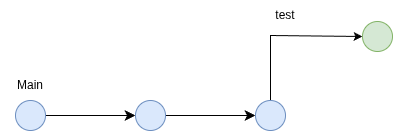

The diagram above was exported from draw.io. Its source (the exported page's mxGraphModel, read from the mxfile embedded in the PNG):
<mxGraphModel dx="1373" dy="829" grid="0" gridSize="10" guides="1" tooltips="1" connect="1" arrows="1" fold="1" page="1" pageScale="1" pageWidth="850" pageHeight="1100" math="0" shadow="0">
  <root>
    <mxCell id="0" />
    <mxCell id="1" parent="0" />
    <mxCell id="oaE8A0mQ5EOwVYeaasxS-10" edge="1" parent="1" source="oaE8A0mQ5EOwVYeaasxS-1" style="edgeStyle=none;curved=1;rounded=0;orthogonalLoop=1;jettySize=auto;html=1;fontSize=12;startSize=8;endSize=8;" target="oaE8A0mQ5EOwVYeaasxS-2" value="">
      <mxGeometry relative="1" as="geometry" />
    </mxCell>
    <mxCell id="oaE8A0mQ5EOwVYeaasxS-1" parent="1" style="ellipse;whiteSpace=wrap;html=1;shapeInside=1;aspect=fixed;fillColor=#dae8fc;strokeColor=#6c8ebf;" value="" vertex="1">
      <mxGeometry height="30" width="30" x="120" y="410" as="geometry" />
    </mxCell>
    <mxCell id="oaE8A0mQ5EOwVYeaasxS-11" edge="1" parent="1" source="oaE8A0mQ5EOwVYeaasxS-2" style="edgeStyle=none;curved=1;rounded=0;orthogonalLoop=1;jettySize=auto;html=1;fontSize=12;startSize=8;endSize=8;" value="">
      <mxGeometry relative="1" as="geometry">
        <mxPoint x="360" y="425" as="targetPoint" />
      </mxGeometry>
    </mxCell>
    <mxCell id="oaE8A0mQ5EOwVYeaasxS-2" parent="1" style="ellipse;whiteSpace=wrap;html=1;shapeInside=1;aspect=fixed;fillColor=#dae8fc;strokeColor=#6c8ebf;" value="" vertex="1">
      <mxGeometry height="30" width="30" x="240" y="410" as="geometry" />
    </mxCell>
    <mxCell id="Zbv3XiJmkfzTshfvTBs4-3" edge="1" parent="1" source="oaE8A0mQ5EOwVYeaasxS-4" style="edgeStyle=orthogonalEdgeStyle;rounded=0;orthogonalLoop=1;jettySize=auto;html=1;entryX=0;entryY=0.5;entryDx=0;entryDy=0;" target="oaE8A0mQ5EOwVYeaasxS-5">
      <mxGeometry relative="1" as="geometry">
        <Array as="points">
          <mxPoint x="375" y="345" />
        </Array>
      </mxGeometry>
    </mxCell>
    <mxCell id="oaE8A0mQ5EOwVYeaasxS-4" parent="1" style="ellipse;whiteSpace=wrap;html=1;shapeInside=1;aspect=fixed;fillColor=#dae8fc;strokeColor=#6c8ebf;" value="" vertex="1">
      <mxGeometry height="30" width="30" x="360" y="410" as="geometry" />
    </mxCell>
    <mxCell id="oaE8A0mQ5EOwVYeaasxS-5" parent="1" style="ellipse;whiteSpace=wrap;html=1;shapeInside=1;aspect=fixed;fillColor=#d5e8d4;strokeColor=#82b366;" value="" vertex="1">
      <mxGeometry height="30" width="30" x="467" y="331" as="geometry" />
    </mxCell>
    <mxCell id="oaE8A0mQ5EOwVYeaasxS-17" parent="1" style="text;html=1;whiteSpace=wrap;strokeColor=none;fillColor=none;align=center;verticalAlign=middle;rounded=0;" value="Main" vertex="1">
      <mxGeometry height="30" width="60" x="105" y="380" as="geometry" />
    </mxCell>
    <mxCell id="oaE8A0mQ5EOwVYeaasxS-18" parent="1" style="text;html=1;whiteSpace=wrap;strokeColor=none;fillColor=none;align=center;verticalAlign=middle;rounded=0;" value="test" vertex="1">
      <mxGeometry height="30" width="60" x="360" y="310" as="geometry" />
    </mxCell>
  </root>
</mxGraphModel>